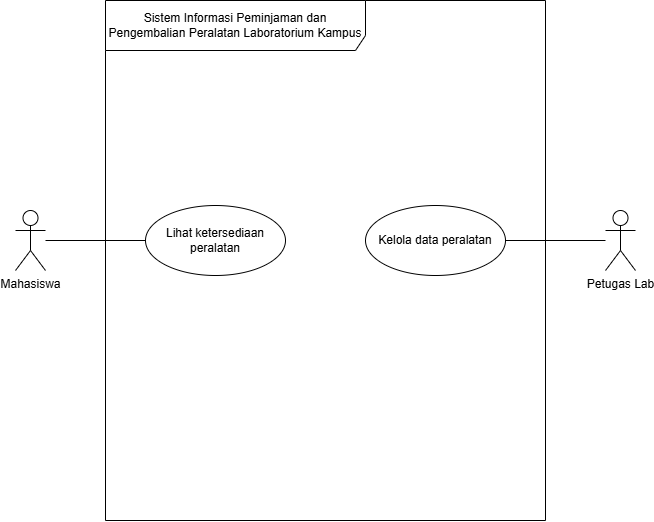

The diagram above was exported from draw.io. Its source (the exported page's mxGraphModel, read from the mxfile embedded in the PNG):
<mxGraphModel dx="678" dy="593" grid="1" gridSize="10" guides="1" tooltips="1" connect="1" arrows="1" fold="1" page="1" pageScale="1" pageWidth="850" pageHeight="1100" math="0" shadow="0">
  <root>
    <mxCell id="0" />
    <mxCell id="1" parent="0" />
    <mxCell id="fTbZk7bss1bnyJ9rk6Hv-1" parent="1" style="shape=umlFrame;whiteSpace=wrap;html=1;pointerEvents=0;recursiveResize=0;container=1;collapsible=0;width=260;height=50;" value="Sistem Informasi Peminjaman dan Pengembalian Peralatan Laboratorium Kampus" vertex="1">
      <mxGeometry height="520" width="440" x="120" y="40" as="geometry" />
    </mxCell>
    <mxCell id="fTbZk7bss1bnyJ9rk6Hv-10" parent="fTbZk7bss1bnyJ9rk6Hv-1" style="ellipse;whiteSpace=wrap;html=1;" value="Lihat ketersediaan peralatan" vertex="1">
      <mxGeometry height="70" width="140" x="40" y="205" as="geometry" />
    </mxCell>
    <mxCell id="fTbZk7bss1bnyJ9rk6Hv-11" parent="fTbZk7bss1bnyJ9rk6Hv-1" style="ellipse;whiteSpace=wrap;html=1;" value="Kelola data peralatan" vertex="1">
      <mxGeometry height="70" width="140" x="260" y="205" as="geometry" />
    </mxCell>
    <mxCell id="fTbZk7bss1bnyJ9rk6Hv-12" edge="1" parent="1" source="fTbZk7bss1bnyJ9rk6Hv-2" style="edgeStyle=orthogonalEdgeStyle;rounded=0;orthogonalLoop=1;jettySize=auto;html=1;endArrow=none;endFill=0;" target="fTbZk7bss1bnyJ9rk6Hv-10" value="">
      <mxGeometry relative="1" as="geometry" />
    </mxCell>
    <mxCell id="fTbZk7bss1bnyJ9rk6Hv-2" parent="1" style="shape=umlActor;verticalLabelPosition=bottom;verticalAlign=top;html=1;" value="Mahasiswa" vertex="1">
      <mxGeometry height="60" width="30" x="30" y="250" as="geometry" />
    </mxCell>
    <mxCell id="fTbZk7bss1bnyJ9rk6Hv-13" edge="1" parent="1" source="fTbZk7bss1bnyJ9rk6Hv-3" style="edgeStyle=orthogonalEdgeStyle;rounded=0;orthogonalLoop=1;jettySize=auto;html=1;endArrow=none;endFill=0;" target="fTbZk7bss1bnyJ9rk6Hv-11" value="">
      <mxGeometry relative="1" as="geometry" />
    </mxCell>
    <mxCell id="fTbZk7bss1bnyJ9rk6Hv-3" parent="1" style="shape=umlActor;verticalLabelPosition=bottom;verticalAlign=top;html=1;" value="Petugas Lab" vertex="1">
      <mxGeometry height="60" width="30" x="620" y="250" as="geometry" />
    </mxCell>
  </root>
</mxGraphModel>